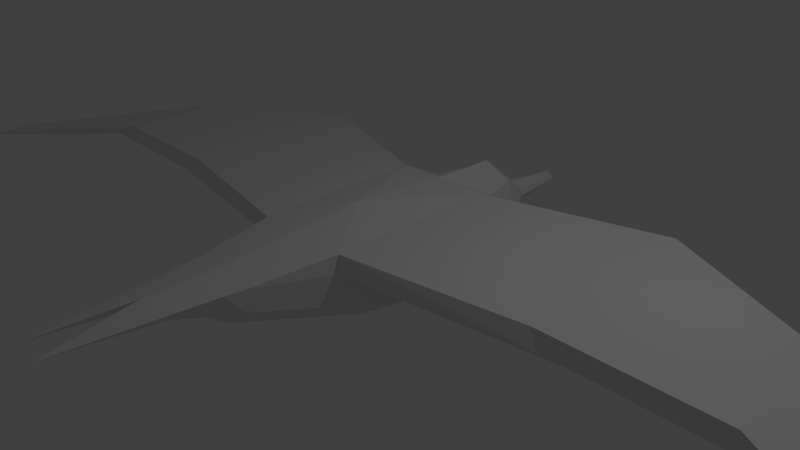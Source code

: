 # Source: bird.blend  (saved by Blender 2.76.0; exported with 4.5.12 LTS)
import bpy
from mathutils import Matrix  # noqa: F401  (used for matrix-valued properties, if any)

bpy.ops.wm.read_factory_settings(use_empty=True)
scene = bpy.context.scene
scene.name = 'Scene'

# ---- collections
col_collection_1 = bpy.data.collections.new('Collection 1'); scene.collection.children.link(col_collection_1)

# ---- materials (node trees are filled in below, after node groups)
mat_material = bpy.data.materials.new('Material')
mat_material.alpha_threshold = 0.0
mat_material.use_transparent_shadow = False
mat_material.roughness = 0.5
mat_material.line_color = (0.0, 0.0, 0.0, 1.0)

# ---- material node trees

# ---- world
world_world = bpy.data.worlds.new('World'); scene.world = world_world
world_world.color = (0.05088, 0.05088, 0.05088)
world_world.use_sun_shadow = False
world_world.sun_shadow_jitter_overblur = 0.0
world_world.cycles.sampling_method = 'MANUAL'
world_world.cycles.sample_map_resolution = 256

# ---- cameras
cam_camera = bpy.data.cameras.new('Camera')
cam_camera.clip_end = 100.0
cam_camera.lens = 35.0
cam_camera.sensor_width = 32.0
cam_camera.sensor_height = 18.0
cam_camera.ortho_scale = 7.314
cam_camera.dof.focus_distance = 0.0
cam_camera.dof.aperture_fstop = 128.0

# ---- lights
light_lamp = bpy.data.lights.new('Lamp', 'POINT')
light_lamp.transmission_factor = 0.0
light_lamp.cutoff_distance = 30.0
light_lamp.energy = 100.0
light_lamp.shadow_buffer_clip_start = 1.001
light_lamp.shadow_soft_size = 0.1
light_lamp.shadow_maximum_resolution = 0.006
light_lamp.use_absolute_resolution = True
light_lamp.cycles.use_multiple_importance_sampling = False

# ---- meshes
me_cube = bpy.data.meshes.new('Cube')
me_cube.from_pydata([(0.7233, -0.2271, -0.3147), (0.2337, -2.227, 0.06717), (0.681, -1.117, 0.6797), (0.4906, -2.227, 0.6077), (0.4329, 1.656, -0.3902), (0.5082, 1.656, 0.4706), (0.677, -1.117, 0.417), (0.4136, -2.227, 0.2756), (0.647, 1.656, 0.002604), (0.0, -2.227, -0.0505), (0.0, -2.227, 0.6808), (0.7233, 1.115, -0.4257), (0.681, 1.236, 0.6797), (1.0, 1.236, 0.417), (0.308, 2.176, -0.3905), (0.3833, 2.176, 0.4702), (0.5222, 2.176, 0.002229), (0.0, 2.137, -0.6417), (0.0, 2.137, 0.6881), (-0.01485, 2.176, -0.0003741), (0.1455, 2.73, -0.07364), (0.1629, 2.73, 0.1249), (0.1949, 2.73, 0.01694), (0.0, 2.721, -0.1316), (0.0, 2.721, 0.1751), (0.09689, 3.562, -0.05341), (0.07401, 3.562, 0.06532), (0.1129, 3.562, 0.0104), (0.0, 3.556, -0.09422), (0.0, 3.556, 0.1012), (0.0, 3.665, 0.009978), (5.191, -0.5114, 0.5227), (5.77, -0.5114, 0.26), (5.191, 1.096, 0.5227), (5.77, 1.096, 0.26), (6.412, -0.9995, 0.3007), (6.991, -0.9995, 0.03792), (6.412, 0.1449, 0.3007), (6.991, 0.1449, 0.03792), (7.732, -1.805, 0.1001), (7.865, -1.805, 0.03952), (7.732, -1.259, 0.1001), (7.865, -1.259, 0.03952), (3.49, -0.6222, 0.335), (3.035, -0.6222, 0.5978), (3.035, 2.06, 0.5978), (3.49, 2.06, 0.335), (0.2337, -2.496, 0.2684), (0.4536, -2.496, 0.6077), (0.3543, -2.496, 0.4768), (0.0, -2.496, 0.1507), (0.0, -2.496, 0.6808), (0.1124, -3.066, 0.4081), (0.2068, -4.455, 0.6077), (0.1761, -3.066, 0.4818), (0.0, -3.066, 0.3465), (0.0, -3.213, 0.6808), (-0.7233, -0.2271, -0.3147), (-0.2337, -2.227, 0.06717), (-0.681, -1.117, 0.6797), (-0.4906, -2.227, 0.6077), (-0.4329, 1.656, -0.3902), (-0.5082, 1.656, 0.4706), (-0.677, -1.117, 0.417), (-0.4136, -2.227, 0.2756), (-0.647, 1.656, 0.002604), (0.0, -0.2271, -0.7988), (0.0, -0.2271, 0.8237), (0.0, 1.617, -0.6413), (0.0, 1.617, 0.6885), (0.0, 1.656, 4.172e-07), (0.0, -2.227, 0.2242), (-0.7233, 1.115, -0.4257), (-0.681, 1.236, 0.6797), (-1.0, 1.236, 0.417), (0.0, 1.154, 0.7241), (0.0, 1.154, -0.8549), (-0.308, 2.176, -0.3905), (-0.3833, 2.176, 0.4702), (-0.5222, 2.176, 0.002229), (0.01485, 2.176, -0.0003741), (-0.1455, 2.73, -0.07364), (-0.1629, 2.73, 0.1249), (-0.1949, 2.73, 0.01694), (0.0, 2.788, 0.01058), (-0.09689, 3.562, -0.05341), (-0.07401, 3.562, 0.06532), (-0.1129, 3.562, 0.0104), (-5.191, -0.5114, 0.5227), (-5.77, -0.5114, 0.26), (-5.191, 1.096, 0.5227), (-5.77, 1.096, 0.26), (-6.412, -0.9995, 0.3007), (-6.991, -0.9995, 0.03792), (-6.412, 0.1449, 0.3007), (-6.991, 0.1449, 0.03792), (-7.732, -1.805, 0.1001), (-7.865, -1.805, 0.03952), (-7.732, -1.259, 0.1001), (-7.865, -1.259, 0.03952), (-3.49, -0.6222, 0.335), (-3.035, -0.6222, 0.5978), (-3.035, 2.06, 0.5978), (-3.49, 2.06, 0.335), (-0.2337, -2.496, 0.2684), (-0.4536, -2.496, 0.6077), (-0.3543, -2.496, 0.4768), (0.0, -2.496, 0.2242), (-0.1124, -3.066, 0.4081), (-0.2068, -4.455, 0.6077), (-0.1761, -3.066, 0.4818), (0.0, -3.066, 0.4476)], [], [(6, 2, 3, 7), (13, 11, 4, 8), (75, 12, 5, 69), (12, 13, 8, 5), (0, 6, 7, 1), (1, 7, 49, 47), (70, 69, 18, 19), (68, 70, 19, 17), (11, 76, 68, 4), (10, 71, 107, 51), (2, 67, 10, 3), (0, 1, 9, 66), (0, 66, 76, 11), (44, 43, 32, 31), (67, 2, 12, 75), (6, 0, 11, 13), (14, 17, 23, 20), (17, 19, 84, 23), (69, 5, 15, 18), (5, 8, 16, 15), (8, 4, 14, 16), (4, 68, 17, 14), (24, 21, 26, 29), (84, 24, 29, 30), (15, 16, 22, 21), (19, 18, 24, 84), (18, 15, 21, 24), (16, 14, 20, 22), (29, 26, 30), (27, 25, 28, 30), (22, 20, 25, 27), (23, 84, 30, 28), (20, 23, 28, 25), (21, 22, 27, 26), (26, 27, 30), (32, 34, 38, 36), (46, 45, 33, 34), (43, 46, 34, 32), (45, 44, 31, 33), (38, 37, 41, 42), (31, 32, 36, 35), (34, 33, 37, 38), (33, 31, 35, 37), (39, 40, 42, 41), (37, 35, 39, 41), (36, 38, 42, 40), (35, 36, 40, 39), (12, 2, 44, 45), (6, 13, 46, 43), (13, 12, 45, 46), (2, 6, 43, 44), (48, 51, 56, 53), (107, 50, 55, 111), (3, 10, 51, 48), (7, 3, 48, 49), (9, 1, 47, 50), (71, 9, 50, 107), (52, 54, 111, 55), (54, 53, 56, 111), (47, 49, 54, 52), (51, 107, 111, 56), (50, 47, 52, 55), (49, 48, 53, 54), (63, 64, 60, 59), (74, 65, 61, 72), (75, 69, 62, 73), (73, 62, 65, 74), (57, 58, 64, 63), (58, 104, 106, 64), (72, 61, 68, 76), (9, 50, 104, 58), (57, 72, 76, 66), (101, 88, 89, 100), (67, 75, 73, 59), (63, 74, 72, 57), (62, 78, 79, 65), (65, 79, 77, 61), (29, 30, 86), (78, 82, 83, 79), (79, 83, 81, 77), (86, 30, 87), (83, 87, 85, 81), (87, 30, 28, 85), (81, 85, 28, 23), (82, 86, 87, 83), (89, 93, 95, 91), (103, 91, 90, 102), (100, 89, 91, 103), (102, 90, 88, 101), (95, 99, 98, 94), (88, 92, 93, 89), (91, 95, 94, 90), (90, 94, 92, 88), (96, 98, 99, 97), (94, 98, 96, 92), (93, 97, 99, 95), (92, 96, 97, 93), (73, 102, 101, 59), (63, 100, 103, 74), (74, 103, 102, 73), (59, 101, 100, 63), (105, 109, 56, 51), (64, 106, 105, 60), (60, 105, 51, 10), (110, 111, 56, 109), (59, 60, 10, 67), (104, 108, 110, 106), (108, 55, 111, 110), (106, 110, 109, 105), (70, 80, 18, 69), (69, 18, 78, 62), (24, 29, 86, 82), (50, 55, 108, 104), (57, 66, 9, 58), (80, 84, 24, 18), (18, 24, 82, 78), (68, 17, 80, 70), (61, 77, 17, 68), (17, 23, 84, 80), (77, 81, 23, 17)])
_uv = me_cube.uv_layers.new(name='UVMap')
_uv.uv.foreach_set('vector', [0.6205, 0.5093, 0.6094, 0.5229, 0.5488, 0.4947, 0.554, 0.4784, 0.7557, 0.5066, 0.7479, 0.4641, 0.7772, 0.4595, 0.7768, 0.481, 0.4167, 0.299, 0.4623, 0.3054, 0.4498, 0.3362, 0.4167, 0.3278, 0.4623, 0.3054, 0.4847, 0.3173, 0.4733, 0.3544, 0.4498, 0.3362, 0.6835, 0.4721, 0.6205, 0.5093, 0.554, 0.4784, 0.5559, 0.4647, 0.5559, 0.4647, 0.554, 0.4784, 0.5372, 0.4825, 0.5398, 0.4704, 0.4901, 0.9161, 0.4887, 0.9525, 0.4628, 0.9507, 0.4623, 0.9156, 0.4902, 0.8821, 0.4901, 0.9161, 0.4623, 0.9156, 0.4642, 0.8829, 0.2801, 0.9847, 0.2795, 0.941, 0.3052, 0.941, 0.3114, 0.9683, 0.8368, 0.0001882, 0.8605, 0.0001882, 0.8605, 0.01412, 0.8368, 0.01412, 0.4512, 0.1673, 0.4167, 0.2149, 0.4167, 0.1119, 0.4416, 0.1116, 0.2088, 0.9843, 0.1051, 0.9543, 0.1072, 0.941, 0.2139, 0.941, 0.2088, 0.9843, 0.2139, 0.941, 0.2795, 0.941, 0.2801, 0.9847, 0.6869, 0.6417, 0.7104, 0.6553, 0.7719, 0.7609, 0.7449, 0.739, 0.4167, 0.2149, 0.4512, 0.1673, 0.4623, 0.3054, 0.4167, 0.299, 0.6205, 0.5093, 0.6835, 0.4721, 0.7479, 0.4641, 0.7557, 0.5066, 0.3394, 0.9582, 0.3339, 0.9366, 0.3758, 0.9477, 0.3761, 0.9565, 0.4642, 0.8829, 0.4623, 0.9156, 0.4311, 0.9155, 0.4346, 0.9084, 0.4167, 0.3278, 0.4498, 0.3362, 0.4337, 0.364, 0.4099, 0.3569, 0.4498, 0.3362, 0.4733, 0.3544, 0.4558, 0.3775, 0.4337, 0.364, 0.7768, 0.481, 0.7772, 0.4595, 0.8029, 0.457, 0.8025, 0.4786, 0.3114, 0.9683, 0.3052, 0.941, 0.3339, 0.9366, 0.3394, 0.9582, 0.4157, 0.4009, 0.4257, 0.4027, 0.4107, 0.4498, 0.4063, 0.4487, 0.8403, 0.06022, 0.8368, 0.05169, 0.8801, 0.05552, 0.8858, 0.06025, 0.4337, 0.364, 0.4558, 0.3775, 0.4317, 0.4056, 0.4257, 0.4027, 0.4623, 0.9156, 0.4628, 0.9507, 0.4343, 0.9239, 0.4311, 0.9155, 0.4099, 0.3569, 0.4337, 0.364, 0.4257, 0.4027, 0.4157, 0.4009, 0.8025, 0.4786, 0.8029, 0.457, 0.833, 0.4672, 0.8329, 0.4722, 0.4063, 0.4487, 0.4107, 0.4498, 0.4076, 0.4567, 0.4257, 0.957, 0.4227, 0.955, 0.4224, 0.9491, 0.4307, 0.9501, 0.8329, 0.4722, 0.833, 0.4672, 0.8732, 0.4676, 0.8732, 0.4708, 0.8368, 0.06758, 0.8403, 0.06022, 0.8858, 0.06025, 0.8801, 0.06565, 0.3761, 0.9565, 0.3758, 0.9477, 0.4224, 0.9491, 0.4227, 0.955, 0.4257, 0.4027, 0.4317, 0.4056, 0.4142, 0.4511, 0.4107, 0.4498, 0.4107, 0.4498, 0.4142, 0.4511, 0.4076, 0.4567, 0.7719, 0.7609, 0.8408, 0.7177, 0.8377, 0.7897, 0.7974, 0.8251, 0.6035, 0.301, 0.5824, 0.2919, 0.6835, 0.255, 0.714, 0.2603, 0.7104, 0.6553, 0.8344, 0.6011, 0.8408, 0.7177, 0.7719, 0.7609, 0.5824, 0.2919, 0.5691, 0.1712, 0.6856, 0.1737, 0.6835, 0.255, 0.7827, 0.2165, 0.7496, 0.2126, 0.8255, 0.1436, 0.8333, 0.1444, 0.7449, 0.739, 0.7719, 0.7609, 0.7974, 0.8251, 0.7748, 0.8043, 0.714, 0.2603, 0.6835, 0.255, 0.7496, 0.2126, 0.7827, 0.2165, 0.6835, 0.255, 0.6856, 0.1737, 0.7537, 0.152, 0.7496, 0.2126, 0.8287, 0.1147, 0.8364, 0.1155, 0.8333, 0.1444, 0.8255, 0.1436, 0.7496, 0.2126, 0.7537, 0.152, 0.8277, 0.1146, 0.8255, 0.1436, 0.7974, 0.8251, 0.8377, 0.7897, 0.8159, 0.8644, 0.7966, 0.8818, 0.7748, 0.8043, 0.7974, 0.8251, 0.7966, 0.8818, 0.7914, 0.877, 0.4623, 0.3054, 0.4512, 0.1673, 0.5691, 0.1712, 0.5824, 0.2919, 0.6205, 0.5093, 0.7557, 0.5066, 0.8344, 0.6011, 0.7104, 0.6553, 0.4847, 0.3173, 0.4623, 0.3054, 0.5824, 0.2919, 0.6035, 0.301, 0.6094, 0.5229, 0.6205, 0.5093, 0.7104, 0.6553, 0.6869, 0.6417, 0.4396, 0.09816, 0.4166, 0.09845, 0.4161, 0.06252, 0.4262, 0.0001911, 0.8605, 0.01412, 0.8643, 0.01412, 0.8541, 0.04366, 0.8489, 0.04366, 0.4416, 0.1116, 0.4167, 0.1119, 0.4166, 0.09845, 0.4396, 0.09816, 0.554, 0.4784, 0.5488, 0.4947, 0.5356, 0.4908, 0.5372, 0.4825, 0.1072, 0.941, 0.1051, 0.9543, 0.08793, 0.9563, 0.09, 0.943, 0.8605, 0.0001882, 0.8747, 0.0001882, 0.8643, 0.01412, 0.8605, 0.01412, 0.05785, 0.9493, 0.05535, 0.9537, 0.05402, 0.9445, 0.05894, 0.9428, 0.05535, 0.9537, 0.0001882, 0.9998, 0.04045, 0.9488, 0.05402, 0.9445, 0.5398, 0.4704, 0.5372, 0.4825, 0.5085, 0.4716, 0.5093, 0.4667, 0.8368, 0.01412, 0.8605, 0.01412, 0.8489, 0.04366, 0.8368, 0.05131, 0.09, 0.943, 0.08793, 0.9563, 0.05785, 0.9493, 0.05894, 0.9428, 0.5372, 0.4825, 0.5356, 0.4908, 0.4369, 0.467, 0.5085, 0.4716, 0.1838, 0.8295, 0.1173, 0.8604, 0.1121, 0.8441, 0.1727, 0.8159, 0.319, 0.8322, 0.3401, 0.8578, 0.3405, 0.8793, 0.3112, 0.8747, 0.4167, 0.299, 0.4167, 0.3278, 0.3836, 0.3362, 0.3711, 0.3054, 0.3711, 0.3054, 0.3836, 0.3362, 0.36, 0.3544, 0.3487, 0.3172, 0.2468, 0.8666, 0.1192, 0.8741, 0.1173, 0.8604, 0.1838, 0.8295, 0.1192, 0.8741, 0.1031, 0.8684, 0.1005, 0.8563, 0.1173, 0.8604, 0.2801, 0.8973, 0.3114, 0.9136, 0.3052, 0.941, 0.2795, 0.941, 0.1072, 0.941, 0.09, 0.9389, 0.08793, 0.9256, 0.1051, 0.9276, 0.2088, 0.8976, 0.2801, 0.8973, 0.2795, 0.941, 0.2139, 0.941, 0.2501, 0.6971, 0.3082, 0.5997, 0.3352, 0.5779, 0.2737, 0.6835, 0.4167, 0.2149, 0.4167, 0.299, 0.3711, 0.3054, 0.3823, 0.1673, 0.1838, 0.8295, 0.319, 0.8322, 0.3112, 0.8747, 0.2468, 0.8666, 0.3836, 0.3362, 0.3997, 0.364, 0.3776, 0.3775, 0.36, 0.3544, 0.3401, 0.8578, 0.3658, 0.8602, 0.3662, 0.8818, 0.3405, 0.8793, 0.427, 0.4487, 0.4257, 0.4567, 0.4226, 0.4498, 0.3997, 0.364, 0.4077, 0.4027, 0.4016, 0.4056, 0.3776, 0.3775, 0.3658, 0.8602, 0.3962, 0.8666, 0.3963, 0.8715, 0.3662, 0.8818, 0.4226, 0.4498, 0.4257, 0.4567, 0.4192, 0.4512, 0.3962, 0.8666, 0.4365, 0.868, 0.4365, 0.8712, 0.3963, 0.8715, 0.4257, 0.9249, 0.4307, 0.9318, 0.4224, 0.9328, 0.4227, 0.927, 0.3761, 0.9255, 0.4227, 0.927, 0.4224, 0.9328, 0.3758, 0.9342, 0.4077, 0.4027, 0.4226, 0.4498, 0.4192, 0.4512, 0.4016, 0.4056, 0.3352, 0.5779, 0.3607, 0.5137, 0.401, 0.5491, 0.4041, 0.6211, 0.2299, 0.3009, 0.1194, 0.2602, 0.1499, 0.2549, 0.251, 0.2919, 0.2737, 0.6835, 0.3352, 0.5779, 0.4041, 0.6211, 0.3977, 0.7377, 0.251, 0.2919, 0.1499, 0.2549, 0.1478, 0.1736, 0.2643, 0.1711, 0.05068, 0.2163, 0.0001882, 0.1443, 0.007938, 0.1434, 0.08384, 0.2125, 0.3082, 0.5997, 0.3381, 0.5345, 0.3607, 0.5137, 0.3352, 0.5779, 0.1194, 0.2602, 0.05068, 0.2163, 0.08384, 0.2125, 0.1499, 0.2549, 0.1499, 0.2549, 0.08384, 0.2125, 0.07971, 0.1519, 0.1478, 0.1736, 0.8368, 0.06796, 0.8651, 0.06796, 0.8651, 0.07556, 0.8368, 0.07556, 0.08384, 0.2125, 0.007938, 0.1434, 0.005773, 0.1145, 0.07971, 0.1519, 0.3607, 0.5137, 0.3598, 0.457, 0.3792, 0.4744, 0.401, 0.5491, 0.3381, 0.5345, 0.3547, 0.4618, 0.3598, 0.457, 0.3607, 0.5137, 0.3711, 0.3054, 0.251, 0.2919, 0.2643, 0.1711, 0.3823, 0.1673, 0.1838, 0.8295, 0.2737, 0.6835, 0.3977, 0.7377, 0.319, 0.8322, 0.3487, 0.3172, 0.2299, 0.3009, 0.251, 0.2919, 0.3711, 0.3054, 0.1727, 0.8159, 0.2501, 0.6971, 0.2737, 0.6835, 0.1838, 0.8295, 0.3939, 0.09815, 0.4073, 0.0001882, 0.4174, 0.06252, 0.4169, 0.09845, 0.1173, 0.8604, 0.1005, 0.8563, 0.09887, 0.848, 0.1121, 0.8441, 0.3919, 0.1116, 0.3939, 0.09815, 0.4169, 0.09845, 0.4167, 0.1119, 0.05535, 0.9283, 0.05402, 0.9374, 0.04045, 0.9332, 0.0001882, 0.8821, 0.3823, 0.1673, 0.3919, 0.1116, 0.4167, 0.1119, 0.4167, 0.2149, 0.1031, 0.8684, 0.07259, 0.8721, 0.07176, 0.8672, 0.1005, 0.8563, 0.05785, 0.9326, 0.05894, 0.9392, 0.05402, 0.9374, 0.05535, 0.9283, 0.1005, 0.8563, 0.07176, 0.8672, 0.0001882, 0.8717, 0.09887, 0.848, 0.4901, 0.9161, 0.5178, 0.9167, 0.5155, 0.9525, 0.4887, 0.9525, 0.4167, 0.3278, 0.4234, 0.3569, 0.3997, 0.364, 0.3836, 0.3362, 0.4177, 0.4009, 0.427, 0.4487, 0.4226, 0.4498, 0.4077, 0.4027, 0.09, 0.9389, 0.05894, 0.9392, 0.05785, 0.9326, 0.08793, 0.9256, 0.2088, 0.8976, 0.2139, 0.941, 0.1072, 0.941, 0.1051, 0.9276, 0.5178, 0.9167, 0.5496, 0.9179, 0.5459, 0.9264, 0.5155, 0.9525, 0.4234, 0.3569, 0.4177, 0.4009, 0.4077, 0.4027, 0.3997, 0.364, 0.4902, 0.8821, 0.517, 0.8832, 0.5178, 0.9167, 0.4901, 0.9161, 0.3114, 0.9136, 0.3394, 0.9238, 0.3339, 0.9454, 0.3052, 0.941, 0.517, 0.8832, 0.5463, 0.9105, 0.5496, 0.9179, 0.5178, 0.9167, 0.3394, 0.9238, 0.3761, 0.9255, 0.3758, 0.9342, 0.3339, 0.9454])
me_cube.materials.append(mat_material)
me_cube.use_remesh_preserve_volume = False
me_cube.use_remesh_preserve_attributes = False
me_cube.use_mirror_vertex_groups = False
me_cube.update()

# ---- objects
ob_cube = bpy.data.objects.new('Cube', me_cube)
ob_lamp = bpy.data.objects.new('Lamp', light_lamp)
ob_camera = bpy.data.objects.new('Camera', cam_camera)

# ---- transforms, parenting, visibility, modifiers, constraints
ob_cube.location = (0.0, 0.0, 0.0)
ob_cube.lock_rotations_4d = False
ob_cube.empty_display_type = 'ARROWS'
ob_cube.lineart.crease_threshold = 0.0
ob_lamp.location = (4.076, 1.005, 5.904)
ob_lamp.rotation_euler = (0.6503, 0.05522, 1.866)
ob_lamp.lock_rotations_4d = False
ob_lamp.empty_display_type = 'ARROWS'
ob_lamp.color = (0.0, 0.0, 0.0, 0.0)
ob_lamp.lineart.crease_threshold = 0.0
ob_camera.location = (7.481, -6.508, 5.344)
ob_camera.rotation_euler = (1.109, 0.01082, 0.8149)
ob_camera.lock_rotations_4d = False
ob_camera.empty_display_type = 'ARROWS'
ob_camera.color = (0.0, 0.0, 0.0, 0.0)
ob_camera.display_type = 'WIRE'
ob_camera.lineart.crease_threshold = 0.0

# ---- collection membership
col_collection_1.objects.link(ob_cube)
col_collection_1.objects.link(ob_lamp)
col_collection_1.objects.link(ob_camera)

# ---- scene / render settings (as saved in the file)
scene.camera = ob_camera
scene.frame_start = 1; scene.frame_end = 250; scene.frame_set(1)
scene.render.engine = 'BLENDER_EEVEE_NEXT'
scene.render.resolution_percentage = 50
scene.render.dither_intensity = 0.0
scene.cycles.use_denoising = False
scene.cycles.samples = 10
scene.cycles.sampling_pattern = 'TABULATED_SOBOL'
scene.cycles.light_sampling_threshold = 0.0
scene.cycles.use_adaptive_sampling = False
scene.cycles.use_light_tree = False
scene.cycles.blur_glossy = 0.0
scene.cycles.pixel_filter_type = 'GAUSSIAN'
scene.cycles.sample_clamp_indirect = 0.0
scene.view_settings.view_transform = 'Standard'
bpy.context.view_layer.update()

